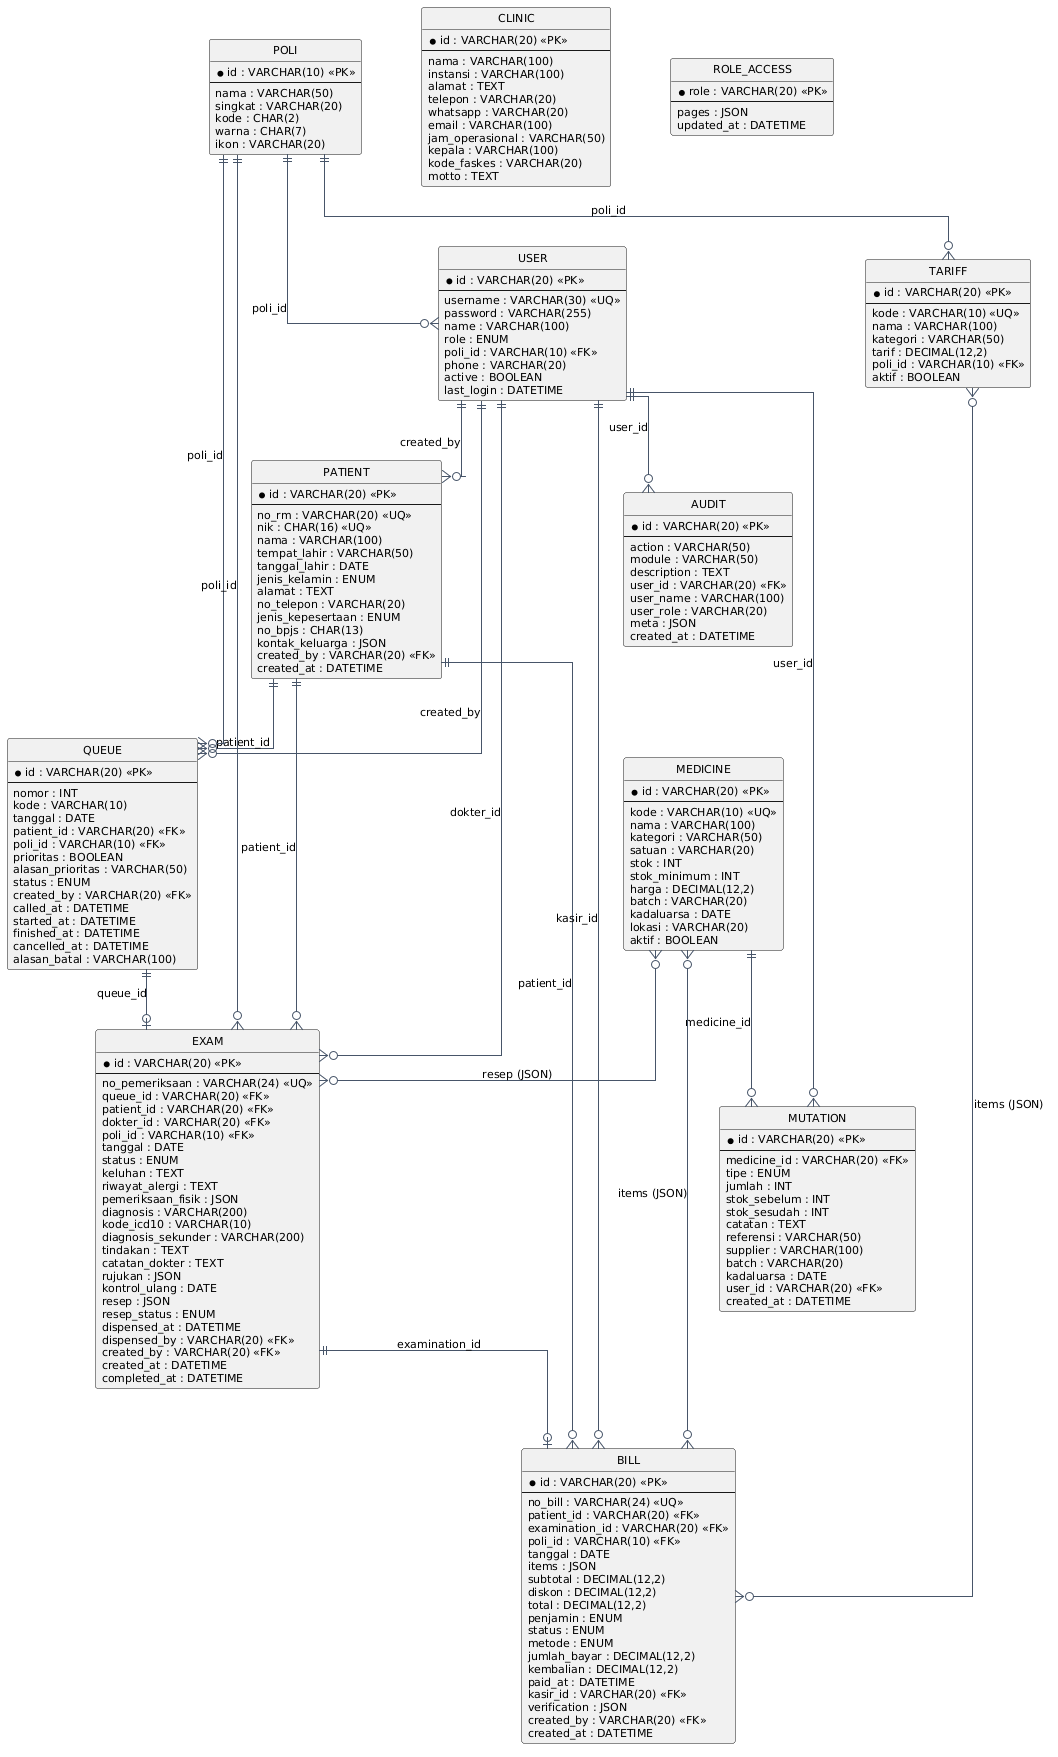

The diagram above was rendered by PlantUML. Its source (embedded in the PNG):
@startuml PuskesmasKita-ERD
' ============================================================
' ERD - PuskesmasKita (Crow's Foot / IE Notation)
' 12 entitas utama
' ============================================================
hide circle
skinparam backgroundColor #FFFFFF
skinparam shadowing false
skinparam defaultFontName "Segoe UI"
skinparam defaultFontSize 11
skinparam ArrowColor #475569
skinparam linetype ortho
skinparam nodesep 60
skinparam ranksep 60
skinparam EntityBackgroundColor #FFFFFF
skinparam EntityBorderColor #0F766E
skinparam EntityBorderThickness 1.5
skinparam EntityFontColor #0B3B36
skinparam EntityFontStyle bold
skinparam EntityFontSize 13

entity "USER" as USER {
  * id : VARCHAR(20) <<PK>>
  --
  username : VARCHAR(30) <<UQ>>
  password : VARCHAR(255)
  name : VARCHAR(100)
  role : ENUM
  poli_id : VARCHAR(10) <<FK>>
  phone : VARCHAR(20)
  active : BOOLEAN
  last_login : DATETIME
}

entity "PATIENT" as PATIENT {
  * id : VARCHAR(20) <<PK>>
  --
  no_rm : VARCHAR(20) <<UQ>>
  nik : CHAR(16) <<UQ>>
  nama : VARCHAR(100)
  tempat_lahir : VARCHAR(50)
  tanggal_lahir : DATE
  jenis_kelamin : ENUM
  alamat : TEXT
  no_telepon : VARCHAR(20)
  jenis_kepesertaan : ENUM
  no_bpjs : CHAR(13)
  kontak_keluarga : JSON
  created_by : VARCHAR(20) <<FK>>
  created_at : DATETIME
}

entity "POLI" as POLI {
  * id : VARCHAR(10) <<PK>>
  --
  nama : VARCHAR(50)
  singkat : VARCHAR(20)
  kode : CHAR(2)
  warna : CHAR(7)
  ikon : VARCHAR(20)
}

entity "QUEUE" as QUEUE {
  * id : VARCHAR(20) <<PK>>
  --
  nomor : INT
  kode : VARCHAR(10)
  tanggal : DATE
  patient_id : VARCHAR(20) <<FK>>
  poli_id : VARCHAR(10) <<FK>>
  prioritas : BOOLEAN
  alasan_prioritas : VARCHAR(50)
  status : ENUM
  created_by : VARCHAR(20) <<FK>>
  called_at : DATETIME
  started_at : DATETIME
  finished_at : DATETIME
  cancelled_at : DATETIME
  alasan_batal : VARCHAR(100)
}

entity "EXAM" as EXAM {
  * id : VARCHAR(20) <<PK>>
  --
  no_pemeriksaan : VARCHAR(24) <<UQ>>
  queue_id : VARCHAR(20) <<FK>>
  patient_id : VARCHAR(20) <<FK>>
  dokter_id : VARCHAR(20) <<FK>>
  poli_id : VARCHAR(10) <<FK>>
  tanggal : DATE
  status : ENUM
  keluhan : TEXT
  riwayat_alergi : TEXT
  pemeriksaan_fisik : JSON
  diagnosis : VARCHAR(200)
  kode_icd10 : VARCHAR(10)
  diagnosis_sekunder : VARCHAR(200)
  tindakan : TEXT
  catatan_dokter : TEXT
  rujukan : JSON
  kontrol_ulang : DATE
  resep : JSON
  resep_status : ENUM
  dispensed_at : DATETIME
  dispensed_by : VARCHAR(20) <<FK>>
  created_by : VARCHAR(20) <<FK>>
  created_at : DATETIME
  completed_at : DATETIME
}

entity "MEDICINE" as MEDICINE {
  * id : VARCHAR(20) <<PK>>
  --
  kode : VARCHAR(10) <<UQ>>
  nama : VARCHAR(100)
  kategori : VARCHAR(50)
  satuan : VARCHAR(20)
  stok : INT
  stok_minimum : INT
  harga : DECIMAL(12,2)
  batch : VARCHAR(20)
  kadaluarsa : DATE
  lokasi : VARCHAR(20)
  aktif : BOOLEAN
}

entity "MUTATION" as MUTATION {
  * id : VARCHAR(20) <<PK>>
  --
  medicine_id : VARCHAR(20) <<FK>>
  tipe : ENUM
  jumlah : INT
  stok_sebelum : INT
  stok_sesudah : INT
  catatan : TEXT
  referensi : VARCHAR(50)
  supplier : VARCHAR(100)
  batch : VARCHAR(20)
  kadaluarsa : DATE
  user_id : VARCHAR(20) <<FK>>
  created_at : DATETIME
}

entity "TARIFF" as TARIFF {
  * id : VARCHAR(20) <<PK>>
  --
  kode : VARCHAR(10) <<UQ>>
  nama : VARCHAR(100)
  kategori : VARCHAR(50)
  tarif : DECIMAL(12,2)
  poli_id : VARCHAR(10) <<FK>>
  aktif : BOOLEAN
}

entity "BILL" as BILL {
  * id : VARCHAR(20) <<PK>>
  --
  no_bill : VARCHAR(24) <<UQ>>
  patient_id : VARCHAR(20) <<FK>>
  examination_id : VARCHAR(20) <<FK>>
  poli_id : VARCHAR(10) <<FK>>
  tanggal : DATE
  items : JSON
  subtotal : DECIMAL(12,2)
  diskon : DECIMAL(12,2)
  total : DECIMAL(12,2)
  penjamin : ENUM
  status : ENUM
  metode : ENUM
  jumlah_bayar : DECIMAL(12,2)
  kembalian : DECIMAL(12,2)
  paid_at : DATETIME
  kasir_id : VARCHAR(20) <<FK>>
  verification : JSON
  created_by : VARCHAR(20) <<FK>>
  created_at : DATETIME
}

entity "AUDIT" as AUDIT {
  * id : VARCHAR(20) <<PK>>
  --
  action : VARCHAR(50)
  module : VARCHAR(50)
  description : TEXT
  user_id : VARCHAR(20) <<FK>>
  user_name : VARCHAR(100)
  user_role : VARCHAR(20)
  meta : JSON
  created_at : DATETIME
}

entity "CLINIC" as CLINIC {
  * id : VARCHAR(20) <<PK>>
  --
  nama : VARCHAR(100)
  instansi : VARCHAR(100)
  alamat : TEXT
  telepon : VARCHAR(20)
  whatsapp : VARCHAR(20)
  email : VARCHAR(100)
  jam_operasional : VARCHAR(50)
  kepala : VARCHAR(100)
  kode_faskes : VARCHAR(20)
  motto : TEXT
}

entity "ROLE_ACCESS" as ROLE_ACCESS {
  * role : VARCHAR(20) <<PK>>
  --
  pages : JSON
  updated_at : DATETIME
}

' ---------- Relasi & Kardinalitas ----------
USER ||--o{ PATIENT : "created_by"
POLI ||--o{ USER : "poli_id"
USER ||--o{ QUEUE : "created_by"
PATIENT ||--o{ QUEUE : "patient_id"
POLI ||--o{ QUEUE : "poli_id"
QUEUE ||--o| EXAM : "queue_id"
PATIENT ||--o{ EXAM : "patient_id"
USER ||--o{ EXAM : "dokter_id"
POLI ||--o{ EXAM : "poli_id"
EXAM ||--o| BILL : "examination_id"
PATIENT ||--o{ BILL : "patient_id"
USER ||--o{ BILL : "kasir_id"
MEDICINE ||--o{ MUTATION : "medicine_id"
USER ||--o{ MUTATION : "user_id"
USER ||--o{ AUDIT : "user_id"
POLI ||--o{ TARIFF : "poli_id"
MEDICINE }o--o{ BILL : "items (JSON)"
TARIFF }o--o{ BILL : "items (JSON)"
MEDICINE }o--o{ EXAM : "resep (JSON)"

@enduml